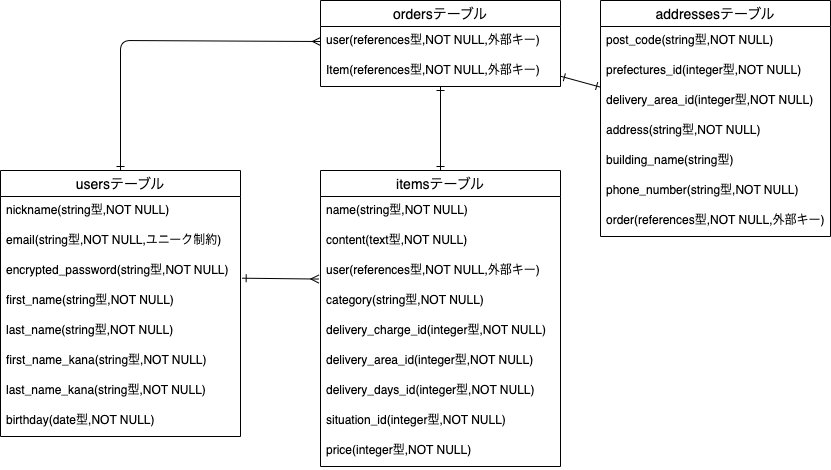

The diagram above was exported from draw.io. Its source (the exported page's mxGraphModel, read from the mxfile embedded in the PNG):
<mxGraphModel dx="1156" dy="520" grid="1" gridSize="10" guides="1" tooltips="1" connect="1" arrows="1" fold="1" page="1" pageScale="1" pageWidth="827" pageHeight="1169" math="0" shadow="0">
  <root>
    <mxCell id="0" />
    <mxCell id="1" parent="0" />
    <mxCell id="2" style="edgeStyle=none;html=1;endArrow=ERmany;endFill=0;startArrow=ERone;startFill=0;entryX=-0.007;entryY=0.752;entryDx=0;entryDy=0;exitX=1.007;exitY=0.723;exitDx=0;exitDy=0;exitPerimeter=0;entryPerimeter=0;" parent="1" source="7" target="17" edge="1">
      <mxGeometry relative="1" as="geometry">
        <mxPoint x="150" y="340" as="sourcePoint" />
      </mxGeometry>
    </mxCell>
    <mxCell id="57" style="edgeStyle=none;html=1;startArrow=ERone;startFill=0;endArrow=ERmany;endFill=0;exitX=0.5;exitY=0;exitDx=0;exitDy=0;entryX=0;entryY=0.5;entryDx=0;entryDy=0;" parent="1" source="4" target="35" edge="1">
      <mxGeometry relative="1" as="geometry">
        <Array as="points">
          <mxPoint y="110" />
        </Array>
      </mxGeometry>
    </mxCell>
    <mxCell id="4" value="usersテーブル" style="swimlane;fontStyle=0;childLayout=stackLayout;horizontal=1;startSize=26;horizontalStack=0;resizeParent=1;resizeParentMax=0;resizeLast=0;collapsible=1;marginBottom=0;align=center;fontSize=14;" parent="1" vertex="1">
      <mxGeometry x="-120" y="240" width="240" height="266" as="geometry" />
    </mxCell>
    <mxCell id="5" value="nickname(string型,NOT NULL)" style="text;strokeColor=none;fillColor=none;spacingLeft=4;spacingRight=4;overflow=hidden;rotatable=0;points=[[0,0.5],[1,0.5]];portConstraint=eastwest;fontSize=12;" parent="4" vertex="1">
      <mxGeometry y="26" width="240" height="30" as="geometry" />
    </mxCell>
    <mxCell id="6" value="email(string型,NOT NULL,ユニーク制約)" style="text;strokeColor=none;fillColor=none;spacingLeft=4;spacingRight=4;overflow=hidden;rotatable=0;points=[[0,0.5],[1,0.5]];portConstraint=eastwest;fontSize=12;" parent="4" vertex="1">
      <mxGeometry y="56" width="240" height="30" as="geometry" />
    </mxCell>
    <mxCell id="7" value="encrypted_password(string型,NOT NULL)" style="text;strokeColor=none;fillColor=none;spacingLeft=4;spacingRight=4;overflow=hidden;rotatable=0;points=[[0,0.5],[1,0.5]];portConstraint=eastwest;fontSize=12;" parent="4" vertex="1">
      <mxGeometry y="86" width="240" height="30" as="geometry" />
    </mxCell>
    <mxCell id="8" value="first_name(string型,NOT NULL)" style="text;strokeColor=none;fillColor=none;spacingLeft=4;spacingRight=4;overflow=hidden;rotatable=0;points=[[0,0.5],[1,0.5]];portConstraint=eastwest;fontSize=12;" parent="4" vertex="1">
      <mxGeometry y="116" width="240" height="30" as="geometry" />
    </mxCell>
    <mxCell id="9" value="last_name(string型,NOT NULL)" style="text;strokeColor=none;fillColor=none;spacingLeft=4;spacingRight=4;overflow=hidden;rotatable=0;points=[[0,0.5],[1,0.5]];portConstraint=eastwest;fontSize=12;" parent="4" vertex="1">
      <mxGeometry y="146" width="240" height="30" as="geometry" />
    </mxCell>
    <mxCell id="78" value="first_name_kana(string型,NOT NULL)" style="text;strokeColor=none;fillColor=none;spacingLeft=4;spacingRight=4;overflow=hidden;rotatable=0;points=[[0,0.5],[1,0.5]];portConstraint=eastwest;fontSize=12;" parent="4" vertex="1">
      <mxGeometry y="176" width="240" height="30" as="geometry" />
    </mxCell>
    <mxCell id="79" value="last_name_kana(string型,NOT NULL)" style="text;strokeColor=none;fillColor=none;spacingLeft=4;spacingRight=4;overflow=hidden;rotatable=0;points=[[0,0.5],[1,0.5]];portConstraint=eastwest;fontSize=12;" parent="4" vertex="1">
      <mxGeometry y="206" width="240" height="30" as="geometry" />
    </mxCell>
    <mxCell id="59" value="birthday(date型,NOT NULL)" style="text;strokeColor=none;fillColor=none;spacingLeft=4;spacingRight=4;overflow=hidden;rotatable=0;points=[[0,0.5],[1,0.5]];portConstraint=eastwest;fontSize=12;" parent="4" vertex="1">
      <mxGeometry y="236" width="240" height="30" as="geometry" />
    </mxCell>
    <mxCell id="13" style="edgeStyle=none;html=1;startArrow=ERone;startFill=0;endArrow=ERone;endFill=0;" parent="1" source="14" target="31" edge="1">
      <mxGeometry relative="1" as="geometry" />
    </mxCell>
    <mxCell id="14" value="itemsテーブル" style="swimlane;fontStyle=0;childLayout=stackLayout;horizontal=1;startSize=26;horizontalStack=0;resizeParent=1;resizeParentMax=0;resizeLast=0;collapsible=1;marginBottom=0;align=center;fontSize=14;" parent="1" vertex="1">
      <mxGeometry x="200" y="240" width="240" height="296" as="geometry" />
    </mxCell>
    <mxCell id="16" value="name(string型,NOT NULL)" style="text;strokeColor=none;fillColor=none;spacingLeft=4;spacingRight=4;overflow=hidden;rotatable=0;points=[[0,0.5],[1,0.5]];portConstraint=eastwest;fontSize=12;" parent="14" vertex="1">
      <mxGeometry y="26" width="240" height="30" as="geometry" />
    </mxCell>
    <mxCell id="60" value="content(text型,NOT NULL)" style="text;strokeColor=none;fillColor=none;spacingLeft=4;spacingRight=4;overflow=hidden;rotatable=0;points=[[0,0.5],[1,0.5]];portConstraint=eastwest;fontSize=12;" parent="14" vertex="1">
      <mxGeometry y="56" width="240" height="30" as="geometry" />
    </mxCell>
    <mxCell id="17" value="user(references型,NOT NULL,外部キー)" style="text;strokeColor=none;fillColor=none;spacingLeft=4;spacingRight=4;overflow=hidden;rotatable=0;points=[[0,0.5],[1,0.5]];portConstraint=eastwest;fontSize=12;" parent="14" vertex="1">
      <mxGeometry y="86" width="240" height="30" as="geometry" />
    </mxCell>
    <mxCell id="19" value="category(string型,NOT NULL)" style="text;strokeColor=none;fillColor=none;spacingLeft=4;spacingRight=4;overflow=hidden;rotatable=0;points=[[0,0.5],[1,0.5]];portConstraint=eastwest;fontSize=12;" parent="14" vertex="1">
      <mxGeometry y="116" width="240" height="30" as="geometry" />
    </mxCell>
    <mxCell id="20" value="delivery_charge_id(integer型,NOT NULL)" style="text;strokeColor=none;fillColor=none;spacingLeft=4;spacingRight=4;overflow=hidden;rotatable=0;points=[[0,0.5],[1,0.5]];portConstraint=eastwest;fontSize=12;" parent="14" vertex="1">
      <mxGeometry y="146" width="240" height="30" as="geometry" />
    </mxCell>
    <mxCell id="62" value="delivery_area_id(integer型,NOT NULL)" style="text;strokeColor=none;fillColor=none;spacingLeft=4;spacingRight=4;overflow=hidden;rotatable=0;points=[[0,0.5],[1,0.5]];portConstraint=eastwest;fontSize=12;" parent="14" vertex="1">
      <mxGeometry y="176" width="240" height="30" as="geometry" />
    </mxCell>
    <mxCell id="61" value="delivery_days_id(integer型,NOT NULL)" style="text;strokeColor=none;fillColor=none;spacingLeft=4;spacingRight=4;overflow=hidden;rotatable=0;points=[[0,0.5],[1,0.5]];portConstraint=eastwest;fontSize=12;" parent="14" vertex="1">
      <mxGeometry y="206" width="240" height="30" as="geometry" />
    </mxCell>
    <mxCell id="21" value="situation_id(integer型,NOT NULL)" style="text;strokeColor=none;fillColor=none;spacingLeft=4;spacingRight=4;overflow=hidden;rotatable=0;points=[[0,0.5],[1,0.5]];portConstraint=eastwest;fontSize=12;" parent="14" vertex="1">
      <mxGeometry y="236" width="240" height="30" as="geometry" />
    </mxCell>
    <mxCell id="18" value="price(integer型,NOT NULL)" style="text;strokeColor=none;fillColor=none;spacingLeft=4;spacingRight=4;overflow=hidden;rotatable=0;points=[[0,0.5],[1,0.5]];portConstraint=eastwest;fontSize=12;" parent="14" vertex="1">
      <mxGeometry y="266" width="240" height="30" as="geometry" />
    </mxCell>
    <mxCell id="77" style="edgeStyle=none;html=1;startArrow=ERone;startFill=0;endArrow=ERone;endFill=0;" parent="1" source="31" target="64" edge="1">
      <mxGeometry relative="1" as="geometry" />
    </mxCell>
    <mxCell id="31" value="ordersテーブル" style="swimlane;fontStyle=0;childLayout=stackLayout;horizontal=1;startSize=26;horizontalStack=0;resizeParent=1;resizeParentMax=0;resizeLast=0;collapsible=1;marginBottom=0;align=center;fontSize=14;" parent="1" vertex="1">
      <mxGeometry x="200" y="70" width="240" height="86" as="geometry" />
    </mxCell>
    <mxCell id="35" value="user(references型,NOT NULL,外部キー)" style="text;strokeColor=none;fillColor=none;spacingLeft=4;spacingRight=4;overflow=hidden;rotatable=0;points=[[0,0.5],[1,0.5]];portConstraint=eastwest;fontSize=12;" parent="31" vertex="1">
      <mxGeometry y="26" width="240" height="30" as="geometry" />
    </mxCell>
    <mxCell id="47" value="Item(references型,NOT NULL,外部キー)" style="text;strokeColor=none;fillColor=none;spacingLeft=4;spacingRight=4;overflow=hidden;rotatable=0;points=[[0,0.5],[1,0.5]];portConstraint=eastwest;fontSize=12;" parent="31" vertex="1">
      <mxGeometry y="56" width="240" height="30" as="geometry" />
    </mxCell>
    <mxCell id="64" value="addressesテーブル" style="swimlane;fontStyle=0;childLayout=stackLayout;horizontal=1;startSize=26;horizontalStack=0;resizeParent=1;resizeParentMax=0;resizeLast=0;collapsible=1;marginBottom=0;align=center;fontSize=14;" parent="1" vertex="1">
      <mxGeometry x="480" y="70" width="230" height="236" as="geometry" />
    </mxCell>
    <mxCell id="66" value="post_code(string型,NOT NULL)" style="text;strokeColor=none;fillColor=none;spacingLeft=4;spacingRight=4;overflow=hidden;rotatable=0;points=[[0,0.5],[1,0.5]];portConstraint=eastwest;fontSize=12;" parent="64" vertex="1">
      <mxGeometry y="26" width="230" height="30" as="geometry" />
    </mxCell>
    <mxCell id="68" value="prefectures_id(integer型,NOT NULL)" style="text;strokeColor=none;fillColor=none;spacingLeft=4;spacingRight=4;overflow=hidden;rotatable=0;points=[[0,0.5],[1,0.5]];portConstraint=eastwest;fontSize=12;" parent="64" vertex="1">
      <mxGeometry y="56" width="230" height="30" as="geometry" />
    </mxCell>
    <mxCell id="80" value="delivery_area_id(integer型,NOT NULL)" style="text;strokeColor=none;fillColor=none;spacingLeft=4;spacingRight=4;overflow=hidden;rotatable=0;points=[[0,0.5],[1,0.5]];portConstraint=eastwest;fontSize=12;" parent="64" vertex="1">
      <mxGeometry y="86" width="230" height="30" as="geometry" />
    </mxCell>
    <mxCell id="70" value="address(string型,NOT NULL)" style="text;strokeColor=none;fillColor=none;spacingLeft=4;spacingRight=4;overflow=hidden;rotatable=0;points=[[0,0.5],[1,0.5]];portConstraint=eastwest;fontSize=12;" parent="64" vertex="1">
      <mxGeometry y="116" width="230" height="30" as="geometry" />
    </mxCell>
    <mxCell id="73" value="building_name(string型)" style="text;strokeColor=none;fillColor=none;spacingLeft=4;spacingRight=4;overflow=hidden;rotatable=0;points=[[0,0.5],[1,0.5]];portConstraint=eastwest;fontSize=12;" parent="64" vertex="1">
      <mxGeometry y="146" width="230" height="30" as="geometry" />
    </mxCell>
    <mxCell id="74" value="phone_number(string型,NOT NULL)" style="text;strokeColor=none;fillColor=none;spacingLeft=4;spacingRight=4;overflow=hidden;rotatable=0;points=[[0,0.5],[1,0.5]];portConstraint=eastwest;fontSize=12;" parent="64" vertex="1">
      <mxGeometry y="176" width="230" height="30" as="geometry" />
    </mxCell>
    <mxCell id="75" value="order(references型,NOT NULL,外部キー)" style="text;strokeColor=none;fillColor=none;spacingLeft=4;spacingRight=4;overflow=hidden;rotatable=0;points=[[0,0.5],[1,0.5]];portConstraint=eastwest;fontSize=12;" parent="64" vertex="1">
      <mxGeometry y="206" width="230" height="30" as="geometry" />
    </mxCell>
  </root>
</mxGraphModel>